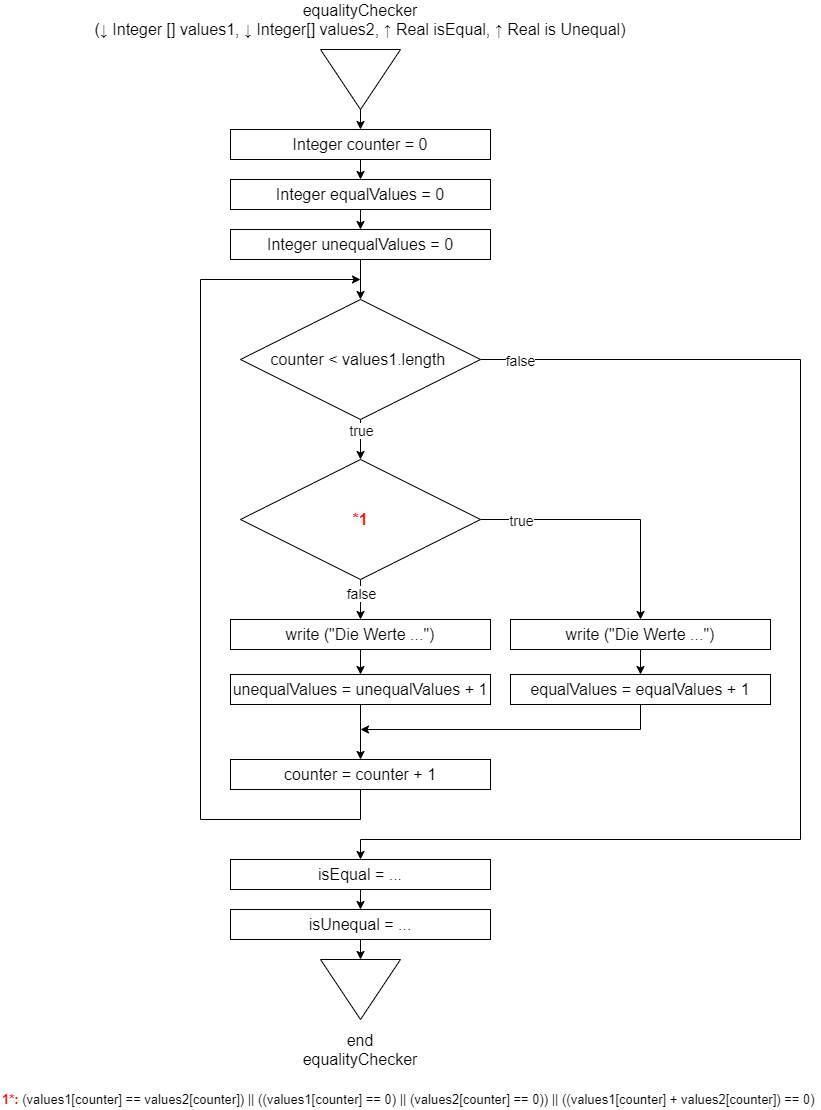

The diagram above was exported from draw.io. Its source (the exported page's mxGraphModel, read from the mxfile embedded in the PNG):
<mxGraphModel dx="1422" dy="705" grid="1" gridSize="10" guides="1" tooltips="1" connect="1" arrows="1" fold="1" page="1" pageScale="1" pageWidth="827" pageHeight="1169" math="0" shadow="0">
  <root>
    <mxCell id="0" />
    <mxCell id="1" parent="0" />
    <mxCell id="IzVnPjuE0BIQII9K-32F-6" value="" style="group" parent="1" vertex="1" connectable="0">
      <mxGeometry x="295" y="980" width="130" height="110" as="geometry" />
    </mxCell>
    <mxCell id="IzVnPjuE0BIQII9K-32F-3" value="" style="triangle;whiteSpace=wrap;html=1;rotation=90;" parent="IzVnPjuE0BIQII9K-32F-6" vertex="1">
      <mxGeometry x="35" y="-10" width="60" height="80" as="geometry" />
    </mxCell>
    <mxCell id="IzVnPjuE0BIQII9K-32F-4" value="end equalityChecker" style="text;html=1;strokeColor=none;fillColor=none;align=center;verticalAlign=middle;whiteSpace=wrap;rounded=0;fontSize=16;" parent="IzVnPjuE0BIQII9K-32F-6" vertex="1">
      <mxGeometry y="70" width="130" height="40" as="geometry" />
    </mxCell>
    <mxCell id="IzVnPjuE0BIQII9K-32F-11" style="edgeStyle=orthogonalEdgeStyle;rounded=0;orthogonalLoop=1;jettySize=auto;html=1;exitX=1;exitY=0.5;exitDx=0;exitDy=0;entryX=0.5;entryY=0;entryDx=0;entryDy=0;fontSize=16;" parent="1" source="IzVnPjuE0BIQII9K-32F-1" target="IzVnPjuE0BIQII9K-32F-8" edge="1">
      <mxGeometry relative="1" as="geometry" />
    </mxCell>
    <mxCell id="IzVnPjuE0BIQII9K-32F-1" value="" style="triangle;whiteSpace=wrap;html=1;rotation=90;" parent="1" vertex="1">
      <mxGeometry x="330" y="60" width="60" height="80" as="geometry" />
    </mxCell>
    <mxCell id="IzVnPjuE0BIQII9K-32F-2" value="equalityChecker&lt;br&gt;(↓ Integer [] values1, ↓ Integer[] values2, ↑ Real isEqual, ↑ Real is Unequal)" style="text;html=1;strokeColor=none;fillColor=none;align=center;verticalAlign=middle;whiteSpace=wrap;rounded=0;fontSize=16;" parent="1" vertex="1">
      <mxGeometry x="80" y="30" width="560" height="20" as="geometry" />
    </mxCell>
    <mxCell id="IzVnPjuE0BIQII9K-32F-16" style="edgeStyle=orthogonalEdgeStyle;rounded=0;orthogonalLoop=1;jettySize=auto;html=1;entryX=0.5;entryY=0;entryDx=0;entryDy=0;fontSize=16;" parent="1" source="IzVnPjuE0BIQII9K-32F-7" target="IzVnPjuE0BIQII9K-32F-15" edge="1">
      <mxGeometry relative="1" as="geometry" />
    </mxCell>
    <mxCell id="IzVnPjuE0BIQII9K-32F-27" value="true" style="edgeLabel;html=1;align=center;verticalAlign=middle;resizable=0;points=[];fontSize=14;" parent="IzVnPjuE0BIQII9K-32F-16" vertex="1" connectable="0">
      <mxGeometry x="-0.7667" y="-1" relative="1" as="geometry">
        <mxPoint x="1" y="5.290000000000001" as="offset" />
      </mxGeometry>
    </mxCell>
    <mxCell id="IzVnPjuE0BIQII9K-32F-42" style="edgeStyle=orthogonalEdgeStyle;rounded=0;orthogonalLoop=1;jettySize=auto;html=1;exitX=1;exitY=0.5;exitDx=0;exitDy=0;entryX=0.5;entryY=0;entryDx=0;entryDy=0;fontSize=16;" parent="1" source="IzVnPjuE0BIQII9K-32F-7" target="IzVnPjuE0BIQII9K-32F-38" edge="1">
      <mxGeometry relative="1" as="geometry">
        <Array as="points">
          <mxPoint x="800" y="380" />
          <mxPoint x="800" y="860" />
          <mxPoint x="360" y="860" />
        </Array>
      </mxGeometry>
    </mxCell>
    <mxCell id="IzVnPjuE0BIQII9K-32F-46" value="false" style="edgeLabel;html=1;align=center;verticalAlign=middle;resizable=0;points=[];fontSize=14;" parent="IzVnPjuE0BIQII9K-32F-42" vertex="1" connectable="0">
      <mxGeometry x="-0.9441" y="3" relative="1" as="geometry">
        <mxPoint x="4.71" y="3" as="offset" />
      </mxGeometry>
    </mxCell>
    <mxCell id="IzVnPjuE0BIQII9K-32F-7" value="counter &amp;lt; values1.length&amp;nbsp;" style="rhombus;whiteSpace=wrap;html=1;fontSize=16;" parent="1" vertex="1">
      <mxGeometry x="240" y="320" width="240" height="120" as="geometry" />
    </mxCell>
    <mxCell id="IzVnPjuE0BIQII9K-32F-12" style="edgeStyle=orthogonalEdgeStyle;rounded=0;orthogonalLoop=1;jettySize=auto;html=1;exitX=0.5;exitY=1;exitDx=0;exitDy=0;entryX=0.5;entryY=0;entryDx=0;entryDy=0;fontSize=16;" parent="1" source="IzVnPjuE0BIQII9K-32F-8" target="IzVnPjuE0BIQII9K-32F-9" edge="1">
      <mxGeometry relative="1" as="geometry" />
    </mxCell>
    <mxCell id="IzVnPjuE0BIQII9K-32F-8" value="Integer counter = 0" style="rounded=0;whiteSpace=wrap;html=1;fontSize=16;" parent="1" vertex="1">
      <mxGeometry x="230" y="150" width="260" height="30" as="geometry" />
    </mxCell>
    <mxCell id="IzVnPjuE0BIQII9K-32F-13" style="edgeStyle=orthogonalEdgeStyle;rounded=0;orthogonalLoop=1;jettySize=auto;html=1;exitX=0.5;exitY=1;exitDx=0;exitDy=0;entryX=0.5;entryY=0;entryDx=0;entryDy=0;fontSize=16;" parent="1" source="IzVnPjuE0BIQII9K-32F-9" target="IzVnPjuE0BIQII9K-32F-10" edge="1">
      <mxGeometry relative="1" as="geometry" />
    </mxCell>
    <mxCell id="IzVnPjuE0BIQII9K-32F-9" value="Integer equalValues = 0" style="rounded=0;whiteSpace=wrap;html=1;fontSize=16;" parent="1" vertex="1">
      <mxGeometry x="230" y="200" width="260" height="30" as="geometry" />
    </mxCell>
    <mxCell id="IzVnPjuE0BIQII9K-32F-14" style="edgeStyle=orthogonalEdgeStyle;rounded=0;orthogonalLoop=1;jettySize=auto;html=1;exitX=0.5;exitY=1;exitDx=0;exitDy=0;entryX=0.5;entryY=0;entryDx=0;entryDy=0;fontSize=16;" parent="1" source="IzVnPjuE0BIQII9K-32F-10" target="IzVnPjuE0BIQII9K-32F-7" edge="1">
      <mxGeometry relative="1" as="geometry" />
    </mxCell>
    <mxCell id="IzVnPjuE0BIQII9K-32F-10" value="Integer unequalValues = 0" style="rounded=0;whiteSpace=wrap;html=1;fontSize=16;" parent="1" vertex="1">
      <mxGeometry x="230" y="250" width="260" height="30" as="geometry" />
    </mxCell>
    <mxCell id="IzVnPjuE0BIQII9K-32F-20" style="edgeStyle=orthogonalEdgeStyle;rounded=0;orthogonalLoop=1;jettySize=auto;html=1;exitX=1;exitY=0.5;exitDx=0;exitDy=0;entryX=0.5;entryY=0;entryDx=0;entryDy=0;fontSize=16;" parent="1" source="IzVnPjuE0BIQII9K-32F-15" target="IzVnPjuE0BIQII9K-32F-18" edge="1">
      <mxGeometry relative="1" as="geometry" />
    </mxCell>
    <mxCell id="IzVnPjuE0BIQII9K-32F-25" value="true" style="edgeLabel;html=1;align=center;verticalAlign=middle;resizable=0;points=[];fontSize=14;" parent="IzVnPjuE0BIQII9K-32F-20" vertex="1" connectable="0">
      <mxGeometry x="-0.7342" relative="1" as="geometry">
        <mxPoint x="5.88" as="offset" />
      </mxGeometry>
    </mxCell>
    <mxCell id="IzVnPjuE0BIQII9K-32F-30" style="edgeStyle=orthogonalEdgeStyle;rounded=0;orthogonalLoop=1;jettySize=auto;html=1;exitX=0.5;exitY=1;exitDx=0;exitDy=0;entryX=0.5;entryY=0;entryDx=0;entryDy=0;fontSize=16;" parent="1" source="IzVnPjuE0BIQII9K-32F-15" target="IzVnPjuE0BIQII9K-32F-28" edge="1">
      <mxGeometry relative="1" as="geometry" />
    </mxCell>
    <mxCell id="IzVnPjuE0BIQII9K-32F-32" value="false" style="edgeLabel;html=1;align=center;verticalAlign=middle;resizable=0;points=[];fontSize=14;" parent="IzVnPjuE0BIQII9K-32F-30" vertex="1" connectable="0">
      <mxGeometry x="-0.3694" relative="1" as="geometry">
        <mxPoint as="offset" />
      </mxGeometry>
    </mxCell>
    <mxCell id="IzVnPjuE0BIQII9K-32F-15" value="&lt;font color=&quot;#ff0000&quot;&gt;*1&lt;/font&gt;" style="rhombus;whiteSpace=wrap;html=1;fontSize=16;fontStyle=1" parent="1" vertex="1">
      <mxGeometry x="240" y="480" width="240" height="120" as="geometry" />
    </mxCell>
    <mxCell id="IzVnPjuE0BIQII9K-32F-36" style="edgeStyle=orthogonalEdgeStyle;rounded=0;orthogonalLoop=1;jettySize=auto;html=1;exitX=0.5;exitY=1;exitDx=0;exitDy=0;fontSize=16;" parent="1" source="IzVnPjuE0BIQII9K-32F-17" edge="1">
      <mxGeometry relative="1" as="geometry">
        <mxPoint x="360" y="750" as="targetPoint" />
        <Array as="points">
          <mxPoint x="640" y="750" />
          <mxPoint x="360" y="750" />
        </Array>
      </mxGeometry>
    </mxCell>
    <mxCell id="IzVnPjuE0BIQII9K-32F-17" value="equalValues = equalValues + 1" style="rounded=0;whiteSpace=wrap;html=1;fontSize=16;" parent="1" vertex="1">
      <mxGeometry x="510" y="695" width="260" height="30" as="geometry" />
    </mxCell>
    <mxCell id="IzVnPjuE0BIQII9K-32F-23" style="edgeStyle=orthogonalEdgeStyle;rounded=0;orthogonalLoop=1;jettySize=auto;html=1;exitX=0.5;exitY=1;exitDx=0;exitDy=0;entryX=0.5;entryY=0;entryDx=0;entryDy=0;fontSize=16;" parent="1" source="IzVnPjuE0BIQII9K-32F-18" target="IzVnPjuE0BIQII9K-32F-17" edge="1">
      <mxGeometry relative="1" as="geometry" />
    </mxCell>
    <mxCell id="IzVnPjuE0BIQII9K-32F-18" value="write (&quot;Die Werte ...&quot;)" style="rounded=0;whiteSpace=wrap;html=1;fontSize=16;" parent="1" vertex="1">
      <mxGeometry x="510" y="640" width="260" height="30" as="geometry" />
    </mxCell>
    <mxCell id="IzVnPjuE0BIQII9K-32F-34" style="edgeStyle=orthogonalEdgeStyle;rounded=0;orthogonalLoop=1;jettySize=auto;html=1;exitX=0.5;exitY=1;exitDx=0;exitDy=0;entryX=0.5;entryY=0;entryDx=0;entryDy=0;fontSize=16;" parent="1" source="IzVnPjuE0BIQII9K-32F-22" target="IzVnPjuE0BIQII9K-32F-33" edge="1">
      <mxGeometry relative="1" as="geometry" />
    </mxCell>
    <mxCell id="IzVnPjuE0BIQII9K-32F-22" value="unequalValues = unequalValues + 1" style="rounded=0;whiteSpace=wrap;html=1;fontSize=16;" parent="1" vertex="1">
      <mxGeometry x="230" y="695" width="260" height="30" as="geometry" />
    </mxCell>
    <mxCell id="IzVnPjuE0BIQII9K-32F-31" style="edgeStyle=orthogonalEdgeStyle;rounded=0;orthogonalLoop=1;jettySize=auto;html=1;exitX=0.5;exitY=1;exitDx=0;exitDy=0;entryX=0.5;entryY=0;entryDx=0;entryDy=0;fontSize=16;" parent="1" source="IzVnPjuE0BIQII9K-32F-28" target="IzVnPjuE0BIQII9K-32F-22" edge="1">
      <mxGeometry relative="1" as="geometry" />
    </mxCell>
    <mxCell id="IzVnPjuE0BIQII9K-32F-28" value="write (&quot;Die Werte ...&quot;)" style="rounded=0;whiteSpace=wrap;html=1;fontSize=16;" parent="1" vertex="1">
      <mxGeometry x="230" y="640" width="260" height="30" as="geometry" />
    </mxCell>
    <mxCell id="IzVnPjuE0BIQII9K-32F-37" style="edgeStyle=orthogonalEdgeStyle;rounded=0;orthogonalLoop=1;jettySize=auto;html=1;exitX=0.5;exitY=1;exitDx=0;exitDy=0;fontSize=16;" parent="1" source="IzVnPjuE0BIQII9K-32F-33" edge="1">
      <mxGeometry relative="1" as="geometry">
        <mxPoint x="360.0000000000001" y="300" as="targetPoint" />
        <Array as="points">
          <mxPoint x="360" y="840" />
          <mxPoint x="200" y="840" />
          <mxPoint x="200" y="300" />
        </Array>
      </mxGeometry>
    </mxCell>
    <mxCell id="IzVnPjuE0BIQII9K-32F-33" value="counter = counter + 1" style="rounded=0;whiteSpace=wrap;html=1;fontSize=16;" parent="1" vertex="1">
      <mxGeometry x="230" y="780" width="260" height="30" as="geometry" />
    </mxCell>
    <mxCell id="IzVnPjuE0BIQII9K-32F-41" style="edgeStyle=orthogonalEdgeStyle;rounded=0;orthogonalLoop=1;jettySize=auto;html=1;exitX=0.5;exitY=1;exitDx=0;exitDy=0;entryX=0.5;entryY=0;entryDx=0;entryDy=0;fontSize=16;" parent="1" source="IzVnPjuE0BIQII9K-32F-38" target="IzVnPjuE0BIQII9K-32F-39" edge="1">
      <mxGeometry relative="1" as="geometry" />
    </mxCell>
    <mxCell id="IzVnPjuE0BIQII9K-32F-38" value="isEqual = ..." style="rounded=0;whiteSpace=wrap;html=1;fontSize=16;" parent="1" vertex="1">
      <mxGeometry x="230" y="880" width="260" height="30" as="geometry" />
    </mxCell>
    <mxCell id="IzVnPjuE0BIQII9K-32F-40" style="edgeStyle=orthogonalEdgeStyle;rounded=0;orthogonalLoop=1;jettySize=auto;html=1;exitX=0.5;exitY=1;exitDx=0;exitDy=0;entryX=0;entryY=0.5;entryDx=0;entryDy=0;fontSize=16;" parent="1" source="IzVnPjuE0BIQII9K-32F-39" target="IzVnPjuE0BIQII9K-32F-3" edge="1">
      <mxGeometry relative="1" as="geometry" />
    </mxCell>
    <mxCell id="IzVnPjuE0BIQII9K-32F-39" value="isUnequal = ..." style="rounded=0;whiteSpace=wrap;html=1;fontSize=16;" parent="1" vertex="1">
      <mxGeometry x="230" y="930" width="260" height="30" as="geometry" />
    </mxCell>
    <mxCell id="IzVnPjuE0BIQII9K-32F-44" value="&lt;b&gt;&lt;font color=&quot;#ff0000&quot;&gt;1*:&lt;/font&gt;&lt;/b&gt; (values1[counter] == values2[counter]) || ((values1[counter] == 0) || (values2[counter] == 0)) || ((values1[counter] + values2[counter]) == 0)" style="text;html=1;strokeColor=none;fillColor=none;align=left;verticalAlign=middle;whiteSpace=wrap;rounded=0;fontSize=13;" parent="1" vertex="1">
      <mxGeometry y="1110" width="820" height="20" as="geometry" />
    </mxCell>
  </root>
</mxGraphModel>